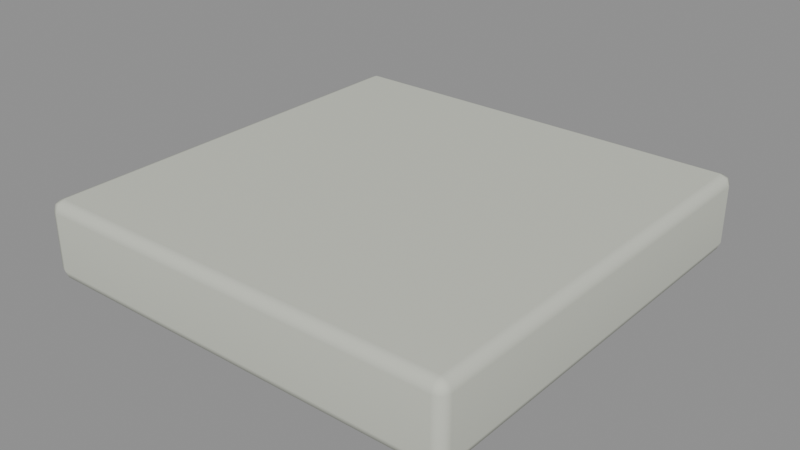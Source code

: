 # Source: dalle.blend  (saved by Blender 5.2.44; exported with 4.5.12 LTS)
import bpy
from mathutils import Matrix  # noqa: F401  (used for matrix-valued properties, if any)

bpy.ops.wm.read_factory_settings(use_empty=True)
scene = bpy.context.scene
scene.name = 'Scene'

# ---- materials (node trees are filled in below, after node groups)
mat_pierre_claire = bpy.data.materials.new('pierre_claire')
mat_pierre_claire.diffuse_color = (0.6, 0.62, 0.54, 1.0)

# ---- material node trees
mat_pierre_claire.use_nodes = True; mat_pierre_claire.node_tree.nodes.clear()
_N = mat_pierre_claire.node_tree.nodes; _L = mat_pierre_claire.node_tree.links
n0 = _N.new('ShaderNodeBsdfPrincipled'); n0.name = 'Principled BSDF'; n0.location = (-200, 100)
n0.inputs[0].default_value = (0.6, 0.62, 0.54, 1.0)
n0.inputs[2].default_value = 0.95
n0.inputs[10].default_value = 0.005
n1 = _N.new('ShaderNodeOutputMaterial'); n1.name = 'Material Output'; n1.location = (200, 100)
_L.new(n0.outputs[0], n1.inputs[0])
n1.is_active_output = True

# ---- meshes
me_cube_057 = bpy.data.meshes.new('Cube.057')
me_cube_057.from_pydata([(-0.475, -0.475, -0.09), (-0.475, -0.5, -0.065), (-0.5, -0.475, -0.065), (-0.475, -0.4927, -0.08268), (-0.4894, -0.4894, -0.07943), (-0.4927, -0.4927, -0.065), (-0.4927, -0.475, -0.08268), (-0.475, -0.5, 0.065), (-0.475, -0.475, 0.09), (-0.5, -0.475, 0.065), (-0.475, -0.4927, 0.08268), (-0.4894, -0.4894, 0.07943), (-0.4927, -0.475, 0.08268), (-0.4927, -0.4927, 0.065), (-0.475, 0.475, -0.09), (-0.5, 0.475, -0.065), (-0.475, 0.5, -0.065), (-0.4927, 0.475, -0.08268), (-0.4894, 0.4894, -0.07943), (-0.4927, 0.4927, -0.065), (-0.475, 0.4927, -0.08268), (-0.475, 0.475, 0.09), (-0.475, 0.5, 0.065), (-0.5, 0.475, 0.065), (-0.475, 0.4927, 0.08268), (-0.4894, 0.4894, 0.07943), (-0.4927, 0.4927, 0.065), (-0.4927, 0.475, 0.08268), (0.475, -0.475, -0.09), (0.5, -0.475, -0.065), (0.475, -0.5, -0.065), (0.4927, -0.475, -0.08268), (0.4894, -0.4894, -0.07943), (0.4927, -0.4927, -0.065), (0.475, -0.4927, -0.08268), (0.475, -0.475, 0.09), (0.475, -0.5, 0.065), (0.5, -0.475, 0.065), (0.475, -0.4927, 0.08268), (0.4894, -0.4894, 0.07943), (0.4927, -0.4927, 0.065), (0.4927, -0.475, 0.08268), (0.475, 0.475, -0.09), (0.475, 0.5, -0.065), (0.5, 0.475, -0.065), (0.475, 0.4927, -0.08268), (0.4894, 0.4894, -0.07943), (0.4927, 0.4927, -0.065), (0.4927, 0.475, -0.08268), (0.475, 0.475, 0.09), (0.5, 0.475, 0.065), (0.475, 0.5, 0.065), (0.4927, 0.475, 0.08268), (0.4894, 0.4894, 0.07943), (0.4927, 0.4927, 0.065), (0.475, 0.4927, 0.08268)], [], [(0, 3, 4, 6), (1, 5, 4, 3), (2, 6, 4, 5), (7, 10, 11, 13), (8, 12, 11, 10), (9, 13, 11, 12), (14, 17, 18, 20), (15, 19, 18, 17), (16, 20, 18, 19), (21, 24, 25, 27), (22, 26, 25, 24), (23, 27, 25, 26), (28, 31, 32, 34), (29, 33, 32, 31), (30, 34, 32, 33), (35, 38, 39, 41), (36, 40, 39, 38), (37, 41, 39, 40), (42, 45, 46, 48), (43, 47, 46, 45), (44, 48, 46, 47), (49, 52, 53, 55), (50, 54, 53, 52), (51, 55, 53, 54), (14, 0, 6, 17), (17, 6, 2, 15), (1, 7, 13, 5), (5, 13, 9, 2), (8, 21, 27, 12), (12, 27, 23, 9), (22, 16, 19, 26), (26, 19, 15, 23), (42, 14, 20, 45), (45, 20, 16, 43), (21, 49, 55, 24), (24, 55, 51, 22), (50, 44, 47, 54), (54, 47, 43, 51), (28, 42, 48, 31), (31, 48, 44, 29), (49, 35, 41, 52), (52, 41, 37, 50), (36, 30, 33, 40), (40, 33, 29, 37), (0, 28, 34, 3), (3, 34, 30, 1), (35, 8, 10, 38), (38, 10, 7, 36), (14, 42, 28, 0), (2, 9, 23, 15), (30, 36, 7, 1), (49, 21, 8, 35), (16, 22, 51, 43), (44, 50, 37, 29)])
_uv = me_cube_057.uv_layers.new(name='UVMap')
_uv.uv.foreach_set('vector', [0.1312, 0.7437, 0.1312, 0.75, 0.1276, 0.75, 0.125, 0.7438, 0.4097, 0.9937, 0.4097, 1.0, 0.3897, 1.0, 0.375, 0.9937, 0.4097, 0.00625, 0.375, 0.00625, 0.375, 0.002642, 0.4097, 0.0, 0.5903, 0.9938, 0.625, 0.9937, 0.625, 0.9974, 0.5903, 1.0, 0.8688, 0.7437, 0.875, 0.7438, 0.875, 0.7474, 0.8688, 0.75, 0.5903, 0.00625, 0.5903, 0.0, 0.6103, 0.0, 0.625, 0.00625, 0.1312, 0.5062, 0.125, 0.5063, 0.125, 0.5026, 0.1312, 0.5, 0.4097, 0.2438, 0.4097, 0.25, 0.3823, 0.2513, 0.375, 0.2438, 0.4097, 0.2563, 0.375, 0.2562, 0.3823, 0.2513, 0.4097, 0.25, 0.8688, 0.5063, 0.8688, 0.5, 0.8724, 0.5, 0.875, 0.5063, 0.5903, 0.2563, 0.5903, 0.25, 0.6177, 0.2487, 0.625, 0.2562, 0.5903, 0.2438, 0.625, 0.2438, 0.6177, 0.2487, 0.5903, 0.25, 0.3688, 0.7437, 0.375, 0.7438, 0.3799, 0.75, 0.3719, 0.7531, 0.4097, 0.7437, 0.4097, 0.75, 0.3799, 0.75, 0.375, 0.7438, 0.4097, 0.7563, 0.3719, 0.7531, 0.3799, 0.75, 0.4097, 0.75, 0.6312, 0.7437, 0.6281, 0.7531, 0.621, 0.7491, 0.625, 0.7438, 0.5903, 0.7563, 0.5903, 0.75, 0.621, 0.7491, 0.6281, 0.7531, 0.5903, 0.7437, 0.625, 0.7438, 0.621, 0.7491, 0.5903, 0.75, 0.3688, 0.5063, 0.3719, 0.4969, 0.379, 0.5009, 0.375, 0.5063, 0.4097, 0.4938, 0.4097, 0.5, 0.379, 0.5009, 0.3719, 0.4969, 0.4097, 0.5063, 0.375, 0.5063, 0.379, 0.5009, 0.4097, 0.5, 0.6312, 0.5062, 0.625, 0.5063, 0.6201, 0.5, 0.6281, 0.4969, 0.5903, 0.5062, 0.5903, 0.5, 0.6201, 0.5, 0.625, 0.5063, 0.5903, 0.4938, 0.6281, 0.4969, 0.6201, 0.5, 0.5903, 0.5, 0.1312, 0.5062, 0.1312, 0.7437, 0.125, 0.7438, 0.125, 0.5063, 0.375, 0.2438, 0.375, 0.00625, 0.4097, 0.00625, 0.4097, 0.2438, 0.4097, 0.9937, 0.5903, 0.9938, 0.5903, 1.0, 0.4097, 1.0, 0.4097, 0.0, 0.5903, 0.0, 0.5903, 0.00625, 0.4097, 0.00625, 0.8688, 0.7437, 0.8688, 0.5063, 0.875, 0.5063, 0.875, 0.7438, 0.625, 0.00625, 0.625, 0.2438, 0.5903, 0.2438, 0.5903, 0.00625, 0.5903, 0.2563, 0.4097, 0.2563, 0.4097, 0.25, 0.5903, 0.25, 0.5903, 0.25, 0.4097, 0.25, 0.4097, 0.2438, 0.5903, 0.2438, 0.3688, 0.5063, 0.1312, 0.5062, 0.1312, 0.5, 0.3719, 0.4969, 0.3719, 0.4969, 0.375, 0.2562, 0.4097, 0.2563, 0.4097, 0.4938, 0.8688, 0.5063, 0.6312, 0.5062, 0.6281, 0.4969, 0.8688, 0.5, 0.625, 0.2562, 0.6281, 0.4969, 0.5903, 0.4938, 0.5903, 0.2563, 0.5903, 0.5062, 0.4097, 0.5063, 0.4097, 0.5, 0.5903, 0.5, 0.5903, 0.5, 0.4097, 0.5, 0.4097, 0.4938, 0.5903, 0.4938, 0.3688, 0.7437, 0.3688, 0.5063, 0.375, 0.5063, 0.375, 0.7438, 0.375, 0.7438, 0.375, 0.5063, 0.4097, 0.5063, 0.4097, 0.7437, 0.6312, 0.5062, 0.6312, 0.7437, 0.625, 0.7438, 0.625, 0.5063, 0.625, 0.5063, 0.625, 0.7438, 0.5903, 0.7437, 0.5903, 0.5062, 0.5903, 0.7563, 0.4097, 0.7563, 0.4097, 0.75, 0.5903, 0.75, 0.5903, 0.75, 0.4097, 0.75, 0.4097, 0.7437, 0.5903, 0.7437, 0.1312, 0.7437, 0.3688, 0.7437, 0.3719, 0.7531, 0.1312, 0.75, 0.375, 0.9937, 0.3719, 0.7531, 0.4097, 0.7563, 0.4097, 0.9937, 0.6312, 0.7437, 0.8688, 0.7437, 0.8688, 0.75, 0.6281, 0.7531, 0.6281, 0.7531, 0.625, 0.9937, 0.5903, 0.9938, 0.5903, 0.7563, 0.1312, 0.5062, 0.3688, 0.5063, 0.3688, 0.7437, 0.1312, 0.7437, 0.4097, 0.00625, 0.5903, 0.00625, 0.5903, 0.2438, 0.4097, 0.2438, 0.4097, 0.7563, 0.5903, 0.7563, 0.5903, 0.9938, 0.4097, 0.9937, 0.6312, 0.5062, 0.8688, 0.5063, 0.8688, 0.7437, 0.6312, 0.7437, 0.4097, 0.2563, 0.5903, 0.2563, 0.5903, 0.4938, 0.4097, 0.4938, 0.4097, 0.5063, 0.5903, 0.5062, 0.5903, 0.7437, 0.4097, 0.7437])
me_cube_057.materials.append(mat_pierre_claire)
me_cube_057.update()
me_cube_057.normals_split_custom_set([tuple(v) for v in zip(*[iter([-0.007496, -0.007552, -0.9999, -0.005483, -0.7071, -0.7071, -0.5773, -0.5774, -0.5774, -0.7071, -0.005468, -0.7071, -0.007356, -0.9988, -0.04929, -0.7066, -0.7066, -0.03669, -0.5774, -0.5774, -0.5773, -0.005467, -0.7071, -0.7071, -0.9988, -0.007307, -0.04934, -0.7071, -0.005485, -0.7071, -0.5774, -0.5773, -0.5774, -0.7066, -0.7066, -0.03667, -0.007307, -0.9988, 0.04935, -0.005483, -0.7071, 0.7071, -0.5773, -0.5774, 0.5774, -0.7066, -0.7066, 0.03668, -0.007552, -0.007496, 0.9999, -0.7071, -0.005484, 0.7071, -0.5774, -0.5773, 0.5774, -0.005467, -0.7071, 0.7071, -0.9988, -0.007357, 0.04929, -0.7066, -0.7066, 0.03669, -0.5774, -0.5774, 0.5773, -0.7071, -0.005469, 0.7071, -0.007552, 0.007496, -0.9999, -0.7071, 0.005484, -0.7071, -0.5774, 0.5773, -0.5774, -0.005467, 0.7071, -0.7071, -0.9988, 0.007357, -0.04929, -0.7066, 0.7066, -0.03669, -0.5774, 0.5774, -0.5773, -0.7071, 0.005469, -0.7071, -0.007307, 0.9988, -0.04935, -0.005483, 0.7071, -0.7071, -0.5773, 0.5774, -0.5774, -0.7066, 0.7066, -0.03668, -0.007496, 0.007552, 0.9999, -0.005483, 0.7071, 0.7071, -0.5773, 0.5774, 0.5774, -0.7071, 0.005468, 0.7071, -0.007356, 0.9988, 0.04929, -0.7066, 0.7066, 0.03669, -0.5774, 0.5774, 0.5773, -0.005467, 0.7071, 0.7071, -0.9988, 0.007307, 0.04934, -0.7071, 0.005485, 0.7071, -0.5774, 0.5773, 0.5774, -0.7066, 0.7066, 0.03667, 0.007552, -0.007496, -0.9999, 0.7071, -0.005484, -0.7071, 0.5774, -0.5773, -0.5774, 0.005467, -0.7071, -0.7071, 0.9988, -0.007357, -0.04929, 0.7066, -0.7066, -0.03669, 0.5774, -0.5774, -0.5773, 0.7071, -0.005469, -0.7071, 0.007307, -0.9988, -0.04935, 0.005483, -0.7071, -0.7071, 0.5773, -0.5774, -0.5774, 0.7066, -0.7066, -0.03668, 0.007496, -0.007552, 0.9999, 0.005483, -0.7071, 0.7071, 0.5773, -0.5774, 0.5774, 0.7071, -0.005468, 0.7071, 0.007356, -0.9988, 0.04929, 0.7066, -0.7066, 0.03669, 0.5774, -0.5774, 0.5773, 0.005467, -0.7071, 0.7071, 0.9988, -0.007307, 0.04934, 0.7071, -0.005485, 0.7071, 0.5774, -0.5773, 0.5774, 0.7066, -0.7066, 0.03667, 0.007496, 0.007552, -0.9999, 0.005483, 0.7071, -0.7071, 0.5773, 0.5774, -0.5774, 0.7071, 0.005468, -0.7071, 0.007356, 0.9988, -0.04929, 0.7066, 0.7066, -0.03669, 0.5774, 0.5774, -0.5773, 0.005467, 0.7071, -0.7071, 0.9988, 0.007307, -0.04934, 0.7071, 0.005485, -0.7071, 0.5774, 0.5773, -0.5774, 0.7066, 0.7066, -0.03667, 0.007552, 0.007496, 0.9999, 0.7071, 0.005484, 0.7071, 0.5774, 0.5773, 0.5774, 0.005467, 0.7071, 0.7071, 0.9988, 0.007357, 0.04929, 0.7066, 0.7066, 0.03669, 0.5774, 0.5774, 0.5773, 0.7071, 0.005469, 0.7071, 0.007307, 0.9988, 0.04935, 0.005483, 0.7071, 0.7071, 0.5773, 0.5774, 0.5774, 0.7066, 0.7066, 0.03668, -0.007584, 0.007546, -0.9999, -0.007584, -0.007546, -0.9999, -0.7071, -0.005485, -0.7071, -0.7071, 0.005485, -0.7071, -0.7071, 0.005485, -0.7071, -0.7071, -0.005485, -0.7071, -0.9988, -0.007295, -0.04932, -0.9988, 0.007295, -0.04932, -0.007325, -0.9988, -0.04929, -0.007325, -0.9988, 0.04929, -0.7066, -0.7067, 0.03667, -0.7066, -0.7067, -0.03667, -0.7066, -0.7066, -0.03667, -0.7066, -0.7066, 0.03667, -0.9988, -0.007329, 0.04929, -0.9988, -0.007329, -0.04929, -0.007584, -0.007546, 0.9999, -0.007584, 0.007546, 0.9999, -0.7071, 0.005485, 0.7071, -0.7071, -0.005485, 0.7071, -0.7071, -0.005485, 0.7071, -0.7071, 0.005485, 0.7071, -0.9988, 0.007295, 0.04932, -0.9988, -0.007295, 0.04932, -0.007325, 0.9988, 0.04929, -0.007325, 0.9988, -0.04929, -0.7066, 0.7067, -0.03667, -0.7066, 0.7067, 0.03667, -0.7066, 0.7066, 0.03667, -0.7066, 0.7066, -0.03667, -0.9988, 0.007329, -0.04929, -0.9988, 0.007329, 0.04929, 0.007546, 0.007583, -0.9999, -0.007546, 0.007583, -0.9999, -0.005485, 0.7071, -0.7071, 0.005485, 0.7071, -0.7071, 0.005485, 0.7071, -0.7071, -0.005485, 0.7071, -0.7071, -0.007295, 0.9988, -0.04932, 0.007295, 0.9988, -0.04932, -0.007546, 0.007583, 0.9999, 0.007546, 0.007583, 0.9999, 0.005485, 0.7071, 0.7071, -0.005485, 0.7071, 0.7071, -0.005485, 0.7071, 0.7071, 0.005485, 0.7071, 0.7071, 0.007295, 0.9988, 0.04932, -0.007295, 0.9988, 0.04932, 0.9988, 0.007329, 0.04929, 0.9988, 0.007329, -0.04929, 0.7066, 0.7066, -0.03667, 0.7066, 0.7066, 0.03667, 0.7066, 0.7067, 0.03667, 0.7066, 0.7067, -0.03667, 0.007326, 0.9988, -0.04929, 0.007326, 0.9988, 0.04929, 0.007584, -0.007546, -0.9999, 0.007584, 0.007546, -0.9999, 0.7071, 0.005485, -0.7071, 0.7071, -0.005485, -0.7071, 0.7071, -0.005485, -0.7071, 0.7071, 0.005485, -0.7071, 0.9988, 0.007295, -0.04932, 0.9988, -0.007295, -0.04932, 0.007584, 0.007546, 0.9999, 0.007584, -0.007546, 0.9999, 0.7071, -0.005485, 0.7071, 0.7071, 0.005485, 0.7071, 0.7071, 0.005485, 0.7071, 0.7071, -0.005485, 0.7071, 0.9988, -0.007295, 0.04932, 0.9988, 0.007295, 0.04932, 0.007325, -0.9988, 0.04929, 0.007325, -0.9988, -0.04929, 0.7066, -0.7067, -0.03667, 0.7066, -0.7067, 0.03667, 0.7066, -0.7066, 0.03667, 0.7066, -0.7066, -0.03667, 0.9988, -0.007329, -0.04929, 0.9988, -0.007329, 0.04929, -0.007546, -0.007583, -0.9999, 0.007546, -0.007583, -0.9999, 0.005485, -0.7071, -0.7071, -0.005485, -0.7071, -0.7071, -0.005485, -0.7071, -0.7071, 0.005485, -0.7071, -0.7071, 0.007295, -0.9988, -0.04932, -0.007295, -0.9988, -0.04932, 0.007546, -0.007583, 0.9999, -0.007546, -0.007583, 0.9999, -0.005485, -0.7071, 0.7071, 0.005485, -0.7071, 0.7071, 0.005485, -0.7071, 0.7071, -0.005485, -0.7071, 0.7071, -0.007295, -0.9988, 0.04932, 0.007295, -0.9988, 0.04932, -0.007525, 0.007526, -0.9999, 0.007526, 0.007525, -0.9999, 0.007525, -0.007526, -0.9999, -0.007526, -0.007525, -0.9999, -0.9988, -0.00731, -0.0493, -0.9988, -0.00731, 0.0493, -0.9988, 0.00731, 0.0493, -0.9988, 0.00731, -0.0493, 0.00731, -0.9988, -0.0493, 0.00731, -0.9988, 0.0493, -0.00731, -0.9988, 0.0493, -0.00731, -0.9988, -0.0493, 0.007525, 0.007526, 0.9999, -0.007526, 0.007525, 0.9999, -0.007525, -0.007526, 0.9999, 0.007526, -0.007525, 0.9999, -0.00731, 0.9988, -0.0493, -0.00731, 0.9988, 0.0493, 0.00731, 0.9988, 0.0493, 0.00731, 0.9988, -0.0493, 0.9988, 0.00731, -0.0493, 0.9988, 0.00731, 0.0493, 0.9988, -0.00731, 0.0493, 0.9988, -0.00731, -0.0493])] * 3)])

# ---- objects
ob_volume = bpy.data.objects.new('Volume', None)
ob_pierre_claire = bpy.data.objects.new('pierre_claire', me_cube_057)

# ---- transforms, parenting, visibility, modifiers, constraints
ob_volume.location = (0.0, 0.0, 0.0)
ob_pierre_claire.parent = ob_volume
ob_pierre_claire.location = (0.0, 0.0, -0.095)

# ---- collection membership
scene.collection.objects.link(ob_volume)
scene.collection.objects.link(ob_pierre_claire)

# ---- scene / render settings (as saved in the file)
scene.frame_start = 1; scene.frame_end = 250; scene.frame_set(1)
scene.render.engine = 'BLENDER_EEVEE_NEXT'
scene.render.bake_bias = 0.0
scene.render.bake_samples = 0
scene.render.compositor_device = 'GPU'
scene.eevee.use_volume_custom_range = False
scene.eevee.fast_gi_thickness_near = 0.1
scene.eevee.fast_gi_thickness_far = 0.0
scene.eevee.ray_tracing_options.screen_trace_thickness = 0.1
bpy.context.view_layer.update()

# ---- added for rendering (the .blend has no active camera and no usable light): camera, sun + grey world if the file has none
cam_auto = bpy.data.cameras.new('AutoCamera')
cam_auto.lens = 50.0
cam_auto.sensor_width = 36.0
cam_auto.clip_end = 1000.0
ob_auto_camera = bpy.data.objects.new('AutoCamera', cam_auto)
scene.collection.objects.link(ob_auto_camera)
ob_auto_camera.location = (1.31902, -1.58283, 0.960217)
ob_auto_camera.rotation_euler = (1.09748, -7.21219e-08, 0.694738)
scene.camera = ob_auto_camera
light_auto_sun = bpy.data.lights.new('AutoSun', 'SUN')
light_auto_sun.energy = 3.0
light_auto_sun.angle = 0.0523599
ob_auto_sun = bpy.data.objects.new('AutoSun', light_auto_sun)
scene.collection.objects.link(ob_auto_sun)
ob_auto_sun.rotation_euler = (0.872665, 0.174533, 0.523599)
if scene.world is None:
    world_auto = bpy.data.worlds.new('AutoWorld')
    world_auto.color = (0.3, 0.3, 0.3)
    scene.world = world_auto
bpy.context.view_layer.update()
